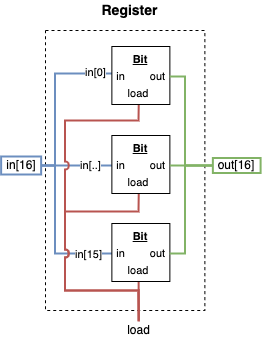

The diagram above was exported from draw.io. Its source (the exported page's mxGraphModel, read from the mxfile embedded in the PNG):
<mxGraphModel dx="1109" dy="859" grid="1" gridSize="10" guides="1" tooltips="1" connect="1" arrows="1" fold="1" page="1" pageScale="1" pageWidth="850" pageHeight="1100" math="0" shadow="0">
  <root>
    <mxCell id="0" />
    <mxCell id="1" parent="0" />
    <mxCell id="2" value="&lt;font style=&quot;font-size: 14px;&quot;&gt;&lt;b&gt;Register&lt;/b&gt;&lt;/font&gt;" style="text;html=1;align=center;verticalAlign=middle;whiteSpace=wrap;rounded=0;" vertex="1" parent="1">
      <mxGeometry x="613.62" y="5570" width="62.62" height="20" as="geometry" />
    </mxCell>
    <mxCell id="3" value="" style="rounded=0;whiteSpace=wrap;html=1;dashed=1;" vertex="1" parent="1">
      <mxGeometry x="561" y="5600" width="159.37" height="280" as="geometry" />
    </mxCell>
    <mxCell id="4" value="out[16]" style="text;html=1;align=center;verticalAlign=middle;whiteSpace=wrap;rounded=0;fillColor=none;strokeColor=#82b366;strokeWidth=2;" vertex="1" parent="1">
      <mxGeometry x="728.37" y="5727.5" width="47.73" height="15" as="geometry" />
    </mxCell>
    <mxCell id="5" style="edgeStyle=orthogonalEdgeStyle;shape=connector;rounded=0;orthogonalLoop=1;jettySize=auto;html=1;exitX=1;exitY=0.5;exitDx=0;exitDy=0;entryX=0;entryY=0.5;entryDx=0;entryDy=0;strokeColor=#6c8ebf;align=center;verticalAlign=middle;fontFamily=Helvetica;fontSize=11;fontColor=default;labelBackgroundColor=default;startFill=0;endArrow=none;fillColor=#dae8fc;strokeWidth=2;" edge="1" source="11" target="19" parent="1">
      <mxGeometry relative="1" as="geometry">
        <Array as="points">
          <mxPoint x="570.37" y="5735" />
          <mxPoint x="570.37" y="5643" />
        </Array>
      </mxGeometry>
    </mxCell>
    <mxCell id="6" value="in[0]" style="edgeLabel;html=1;align=center;verticalAlign=middle;resizable=0;points=[];fontFamily=Helvetica;fontSize=11;fontColor=default;labelBackgroundColor=default;" vertex="1" connectable="0" parent="5">
      <mxGeometry x="0.8118" y="-1" relative="1" as="geometry">
        <mxPoint x="-6" y="-3" as="offset" />
      </mxGeometry>
    </mxCell>
    <mxCell id="7" style="edgeStyle=orthogonalEdgeStyle;shape=connector;rounded=0;orthogonalLoop=1;jettySize=auto;html=1;exitX=1;exitY=0.5;exitDx=0;exitDy=0;entryX=0;entryY=0.5;entryDx=0;entryDy=0;strokeColor=#6c8ebf;align=center;verticalAlign=middle;fontFamily=Helvetica;fontSize=11;fontColor=default;labelBackgroundColor=default;startFill=0;endArrow=none;fillColor=#dae8fc;strokeWidth=2;" edge="1" source="11" target="24" parent="1">
      <mxGeometry relative="1" as="geometry" />
    </mxCell>
    <mxCell id="8" value="in[..]" style="edgeLabel;html=1;align=center;verticalAlign=middle;resizable=0;points=[];fontFamily=Helvetica;fontSize=11;fontColor=default;labelBackgroundColor=default;" vertex="1" connectable="0" parent="7">
      <mxGeometry x="0.1188" y="1" relative="1" as="geometry">
        <mxPoint x="8" as="offset" />
      </mxGeometry>
    </mxCell>
    <mxCell id="9" style="edgeStyle=orthogonalEdgeStyle;shape=connector;rounded=0;orthogonalLoop=1;jettySize=auto;html=1;exitX=1;exitY=0.5;exitDx=0;exitDy=0;entryX=0;entryY=0.5;entryDx=0;entryDy=0;strokeColor=#6c8ebf;align=center;verticalAlign=middle;fontFamily=Helvetica;fontSize=11;fontColor=default;labelBackgroundColor=default;startFill=0;endArrow=none;fillColor=#dae8fc;strokeWidth=2;" edge="1" source="11" target="29" parent="1">
      <mxGeometry relative="1" as="geometry">
        <Array as="points">
          <mxPoint x="570.37" y="5735" />
          <mxPoint x="570.37" y="5823" />
        </Array>
      </mxGeometry>
    </mxCell>
    <mxCell id="10" value="in[15]" style="edgeLabel;html=1;align=center;verticalAlign=middle;resizable=0;points=[];fontFamily=Helvetica;fontSize=11;fontColor=default;labelBackgroundColor=default;" vertex="1" connectable="0" parent="9">
      <mxGeometry x="0.6822" relative="1" as="geometry">
        <mxPoint as="offset" />
      </mxGeometry>
    </mxCell>
    <mxCell id="11" value="in[16]" style="text;html=1;align=center;verticalAlign=middle;whiteSpace=wrap;rounded=0;fillColor=none;strokeColor=#6c8ebf;strokeWidth=2;" vertex="1" parent="1">
      <mxGeometry x="516.63" y="5726" width="40" height="18" as="geometry" />
    </mxCell>
    <mxCell id="12" style="edgeStyle=orthogonalEdgeStyle;shape=connector;rounded=0;orthogonalLoop=1;jettySize=auto;html=1;exitX=1;exitY=0.5;exitDx=0;exitDy=0;exitPerimeter=0;entryX=0;entryY=0.75;entryDx=0;entryDy=0;entryPerimeter=0;strokeColor=default;align=center;verticalAlign=middle;fontFamily=Helvetica;fontSize=11;fontColor=default;labelBackgroundColor=default;startFill=0;endArrow=none;" edge="1" parent="1">
      <mxGeometry relative="1" as="geometry">
        <mxPoint x="722.25" y="5725" as="sourcePoint" />
        <mxPoint x="722.25" y="5725" as="targetPoint" />
      </mxGeometry>
    </mxCell>
    <mxCell id="13" style="edgeStyle=orthogonalEdgeStyle;shape=connector;rounded=0;orthogonalLoop=1;jettySize=auto;html=1;exitX=0.5;exitY=0;exitDx=0;exitDy=0;entryX=0.5;entryY=1;entryDx=0;entryDy=0;strokeColor=#b85450;align=center;verticalAlign=middle;fontFamily=Helvetica;fontSize=11;fontColor=default;labelBackgroundColor=default;startFill=0;endArrow=none;fillColor=#f8cecc;strokeWidth=2;" edge="1" source="16" target="31" parent="1">
      <mxGeometry relative="1" as="geometry" />
    </mxCell>
    <mxCell id="14" style="edgeStyle=orthogonalEdgeStyle;shape=connector;rounded=0;orthogonalLoop=1;jettySize=auto;html=1;exitX=0.5;exitY=0;exitDx=0;exitDy=0;entryX=0.5;entryY=1;entryDx=0;entryDy=0;strokeColor=#b85450;align=center;verticalAlign=middle;fontFamily=Helvetica;fontSize=11;fontColor=default;labelBackgroundColor=default;startFill=0;endArrow=none;jumpStyle=arc;fillColor=#f8cecc;strokeWidth=2;" edge="1" parent="1">
      <mxGeometry relative="1" as="geometry">
        <mxPoint x="654.1349999999999" y="5891" as="sourcePoint" />
        <mxPoint x="654.13" y="5763" as="targetPoint" />
        <Array as="points">
          <mxPoint x="654.37" y="5860" />
          <mxPoint x="580.37" y="5860" />
          <mxPoint x="580.37" y="5781" />
          <mxPoint x="654.37" y="5781" />
        </Array>
      </mxGeometry>
    </mxCell>
    <mxCell id="15" style="edgeStyle=orthogonalEdgeStyle;shape=connector;rounded=0;orthogonalLoop=1;jettySize=auto;html=1;exitX=0.5;exitY=0;exitDx=0;exitDy=0;entryX=0.5;entryY=1;entryDx=0;entryDy=0;strokeColor=#b85450;align=center;verticalAlign=middle;fontFamily=Helvetica;fontSize=11;fontColor=default;labelBackgroundColor=default;startFill=0;endArrow=none;jumpStyle=arc;fillColor=#f8cecc;strokeWidth=2;" edge="1" source="16" target="21" parent="1">
      <mxGeometry relative="1" as="geometry">
        <Array as="points">
          <mxPoint x="654.37" y="5860" />
          <mxPoint x="580.37" y="5860" />
          <mxPoint x="580.37" y="5690" />
          <mxPoint x="654.37" y="5690" />
        </Array>
      </mxGeometry>
    </mxCell>
    <mxCell id="16" value="load" style="text;html=1;align=center;verticalAlign=middle;whiteSpace=wrap;rounded=0;" vertex="1" parent="1">
      <mxGeometry x="637.51" y="5890" width="33.25" height="20" as="geometry" />
    </mxCell>
    <mxCell id="17" value="" style="group;fontFamily=Helvetica;fontSize=11;fontColor=default;labelBackgroundColor=default;" vertex="1" connectable="0" parent="1">
      <mxGeometry x="627.37" y="5616" width="58" height="58" as="geometry" />
    </mxCell>
    <mxCell id="18" value="&lt;b&gt;&lt;u&gt;Bit&lt;/u&gt;&lt;/b&gt;" style="whiteSpace=wrap;html=1;aspect=fixed;fontFamily=Helvetica;fontSize=11;fontColor=default;labelBackgroundColor=default;movable=1;resizable=1;rotatable=1;deletable=1;editable=1;locked=0;connectable=1;container=0;verticalAlign=top;" vertex="1" parent="17">
      <mxGeometry width="58" height="58" as="geometry" />
    </mxCell>
    <mxCell id="19" value="in" style="text;html=1;align=center;verticalAlign=middle;whiteSpace=wrap;rounded=0;fontFamily=Helvetica;fontSize=11;fontColor=default;labelBackgroundColor=default;movable=1;resizable=1;rotatable=1;deletable=1;editable=1;locked=0;connectable=1;container=0;" vertex="1" parent="17">
      <mxGeometry x="2" y="20" width="15" height="20" as="geometry" />
    </mxCell>
    <mxCell id="20" value="out" style="text;html=1;align=center;verticalAlign=middle;whiteSpace=wrap;rounded=0;fontFamily=Helvetica;fontSize=11;fontColor=default;labelBackgroundColor=default;movable=1;resizable=1;rotatable=1;deletable=1;editable=1;locked=0;connectable=1;container=0;" vertex="1" parent="17">
      <mxGeometry x="35" y="20" width="23" height="20" as="geometry" />
    </mxCell>
    <mxCell id="21" value="load" style="text;html=1;align=center;verticalAlign=middle;whiteSpace=wrap;rounded=0;fontFamily=Helvetica;fontSize=11;fontColor=default;labelBackgroundColor=default;movable=1;resizable=1;rotatable=1;deletable=1;editable=1;locked=0;connectable=1;container=0;" vertex="1" parent="17">
      <mxGeometry x="14.009999999999991" y="36" width="25.5" height="21" as="geometry" />
    </mxCell>
    <mxCell id="22" value="" style="group;fontFamily=Helvetica;fontSize=11;fontColor=default;labelBackgroundColor=default;" vertex="1" connectable="0" parent="1">
      <mxGeometry x="627.37" y="5705" width="58" height="58" as="geometry" />
    </mxCell>
    <mxCell id="23" value="&lt;b&gt;&lt;u&gt;Bit&lt;/u&gt;&lt;/b&gt;" style="whiteSpace=wrap;html=1;aspect=fixed;fontFamily=Helvetica;fontSize=11;fontColor=default;labelBackgroundColor=default;movable=1;resizable=1;rotatable=1;deletable=1;editable=1;locked=0;connectable=1;container=0;verticalAlign=top;" vertex="1" parent="22">
      <mxGeometry width="58" height="58" as="geometry" />
    </mxCell>
    <mxCell id="24" value="in" style="text;html=1;align=center;verticalAlign=middle;whiteSpace=wrap;rounded=0;fontFamily=Helvetica;fontSize=11;fontColor=default;labelBackgroundColor=default;movable=1;resizable=1;rotatable=1;deletable=1;editable=1;locked=0;connectable=1;container=0;" vertex="1" parent="22">
      <mxGeometry x="2" y="20" width="15" height="20" as="geometry" />
    </mxCell>
    <mxCell id="25" value="out" style="text;html=1;align=center;verticalAlign=middle;whiteSpace=wrap;rounded=0;fontFamily=Helvetica;fontSize=11;fontColor=default;labelBackgroundColor=default;movable=1;resizable=1;rotatable=1;deletable=1;editable=1;locked=0;connectable=1;container=0;" vertex="1" parent="22">
      <mxGeometry x="35" y="20" width="23" height="20" as="geometry" />
    </mxCell>
    <mxCell id="26" value="load" style="text;html=1;align=center;verticalAlign=middle;whiteSpace=wrap;rounded=0;fontFamily=Helvetica;fontSize=11;fontColor=default;labelBackgroundColor=default;movable=1;resizable=1;rotatable=1;deletable=1;editable=1;locked=0;connectable=1;container=0;" vertex="1" parent="22">
      <mxGeometry x="14.009999999999991" y="36" width="25.5" height="21" as="geometry" />
    </mxCell>
    <mxCell id="27" value="" style="group;fontFamily=Helvetica;fontSize=11;fontColor=default;labelBackgroundColor=default;" vertex="1" connectable="0" parent="1">
      <mxGeometry x="627.37" y="5793" width="58" height="58" as="geometry" />
    </mxCell>
    <mxCell id="28" value="&lt;b&gt;&lt;u&gt;Bit&lt;/u&gt;&lt;/b&gt;" style="whiteSpace=wrap;html=1;aspect=fixed;fontFamily=Helvetica;fontSize=11;fontColor=default;labelBackgroundColor=default;movable=1;resizable=1;rotatable=1;deletable=1;editable=1;locked=0;connectable=1;container=0;verticalAlign=top;" vertex="1" parent="27">
      <mxGeometry width="58" height="58" as="geometry" />
    </mxCell>
    <mxCell id="29" value="in" style="text;html=1;align=center;verticalAlign=middle;whiteSpace=wrap;rounded=0;fontFamily=Helvetica;fontSize=11;fontColor=default;labelBackgroundColor=default;movable=1;resizable=1;rotatable=1;deletable=1;editable=1;locked=0;connectable=1;container=0;" vertex="1" parent="27">
      <mxGeometry x="2" y="20" width="15" height="20" as="geometry" />
    </mxCell>
    <mxCell id="30" value="out" style="text;html=1;align=center;verticalAlign=middle;whiteSpace=wrap;rounded=0;fontFamily=Helvetica;fontSize=11;fontColor=default;labelBackgroundColor=default;movable=1;resizable=1;rotatable=1;deletable=1;editable=1;locked=0;connectable=1;container=0;" vertex="1" parent="27">
      <mxGeometry x="35" y="20" width="23" height="20" as="geometry" />
    </mxCell>
    <mxCell id="31" value="load" style="text;html=1;align=center;verticalAlign=middle;whiteSpace=wrap;rounded=0;fontFamily=Helvetica;fontSize=11;fontColor=default;labelBackgroundColor=default;movable=1;resizable=1;rotatable=1;deletable=1;editable=1;locked=0;connectable=1;container=0;" vertex="1" parent="27">
      <mxGeometry x="14.009999999999991" y="36" width="25.5" height="21" as="geometry" />
    </mxCell>
    <mxCell id="32" style="edgeStyle=orthogonalEdgeStyle;shape=connector;rounded=0;orthogonalLoop=1;jettySize=auto;html=1;exitX=1;exitY=0.5;exitDx=0;exitDy=0;entryX=0;entryY=0.5;entryDx=0;entryDy=0;strokeColor=#82b366;align=center;verticalAlign=middle;fontFamily=Helvetica;fontSize=11;fontColor=default;labelBackgroundColor=default;startFill=0;endArrow=none;fillColor=#d5e8d4;strokeWidth=2;" edge="1" source="25" target="4" parent="1">
      <mxGeometry relative="1" as="geometry" />
    </mxCell>
    <mxCell id="33" style="edgeStyle=orthogonalEdgeStyle;shape=connector;rounded=0;orthogonalLoop=1;jettySize=auto;html=1;exitX=1;exitY=0.5;exitDx=0;exitDy=0;entryX=0;entryY=0.5;entryDx=0;entryDy=0;strokeColor=#82b366;align=center;verticalAlign=middle;fontFamily=Helvetica;fontSize=11;fontColor=default;labelBackgroundColor=default;startFill=0;endArrow=none;fillColor=#d5e8d4;strokeWidth=2;" edge="1" source="20" target="4" parent="1">
      <mxGeometry relative="1" as="geometry">
        <Array as="points">
          <mxPoint x="700.37" y="5646" />
          <mxPoint x="700.37" y="5735" />
        </Array>
      </mxGeometry>
    </mxCell>
    <mxCell id="34" style="edgeStyle=orthogonalEdgeStyle;shape=connector;rounded=0;orthogonalLoop=1;jettySize=auto;html=1;exitX=1;exitY=0.5;exitDx=0;exitDy=0;entryX=0;entryY=0.5;entryDx=0;entryDy=0;strokeColor=#82b366;align=center;verticalAlign=middle;fontFamily=Helvetica;fontSize=11;fontColor=default;labelBackgroundColor=default;startFill=0;endArrow=none;fillColor=#d5e8d4;strokeWidth=2;" edge="1" source="30" target="4" parent="1">
      <mxGeometry relative="1" as="geometry">
        <Array as="points">
          <mxPoint x="700.37" y="5823" />
          <mxPoint x="700.37" y="5735" />
        </Array>
      </mxGeometry>
    </mxCell>
  </root>
</mxGraphModel>